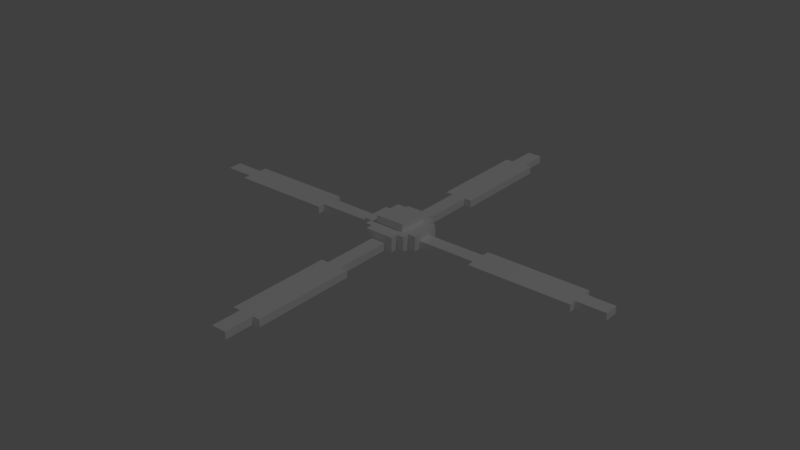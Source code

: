 # Source: chopperRotor.blend  (saved by Blender 2.79.0; exported with 4.5.12 LTS)
import bpy
from mathutils import Matrix  # noqa: F401  (used for matrix-valued properties, if any)

bpy.ops.wm.read_factory_settings(use_empty=True)
scene = bpy.context.scene
scene.name = 'Scene'

# ---- collections
col_collection_1 = bpy.data.collections.new('Collection 1'); scene.collection.children.link(col_collection_1)

# ---- materials (node trees are filled in below, after node groups)
mat_palette_002 = bpy.data.materials.new('palette.002')
mat_palette_002.alpha_threshold = 0.0
mat_palette_002.use_transparent_shadow = False
mat_palette_002.diffuse_color = (1.0, 1.0, 1.0, 1.0)
mat_palette_002.specular_color = (0.0, 0.0, 0.0)
mat_palette_002.roughness = 0.5
mat_palette_002.specular_intensity = 1.0

# ---- material node trees

# ---- world
world_world = bpy.data.worlds.new('World'); scene.world = world_world
world_world.color = (0.05088, 0.05088, 0.05088)
world_world.use_sun_shadow = False
world_world.sun_shadow_jitter_overblur = 0.0
world_world.cycles.sampling_method = 'MANUAL'

# ---- lights
light_lamp = bpy.data.lights.new('Lamp', 'POINT')
light_lamp.transmission_factor = 0.0
light_lamp.cutoff_distance = 30.0
light_lamp.energy = 100.0
light_lamp.shadow_buffer_clip_start = 1.001
light_lamp.shadow_soft_size = 0.1
light_lamp.shadow_maximum_resolution = 0.006
light_lamp.use_absolute_resolution = True

# ---- meshes
me_chopperrotor = bpy.data.meshes.new('chopperRotor')
me_chopperrotor.from_pydata([(-3.0, 0.03741, 0.1), (-3.0, -0.06259, -0.1), (-3.0, -0.06259, 0.1), (-3.0, 0.03741, -0.1), (-2.6, 0.03741, 0.2), (-2.6, -0.06259, 0.1), (-2.6, -0.06259, 0.2), (-2.6, 0.03741, 0.1), (-2.6, 0.03741, -0.1), (-2.6, -0.06259, -0.2), (-2.6, -0.06259, -0.1), (-2.6, 0.03741, -0.2), (-0.4, 0.03741, 0.1), (-0.4, -0.06259, 0.1), (-0.4, -0.06259, 0.2), (-0.4, 0.03741, -0.1), (-0.4, -0.06259, -0.2), (-0.4, -0.06259, -0.1), (-0.4, 0.1374, 0.2), (-0.4, 0.1374, -0.2), (-0.3, 0.1374, 0.3), (-0.3, -0.06259, 0.2), (-0.3, -0.06259, 0.3), (-0.3, 0.1374, 0.2), (-0.3, 0.1374, -0.2), (-0.3, -0.06259, -0.3), (-0.3, -0.06259, -0.2), (-0.3, 0.1374, -0.3), (-0.2, 0.03741, 2.6), (-0.2, -0.06259, 1.2), (-0.2, -0.06259, 2.6), (-0.2, 0.03741, 1.2), (-0.2, 0.03741, -1.2), (-0.2, -0.06259, -2.6), (-0.2, -0.06259, -1.2), (-0.2, 0.03741, -2.6), (-0.2, 0.1374, 0.4), (-0.2, -0.06259, 0.3), (-0.2, -0.06259, 0.4), (-0.2, 0.1374, 0.3), (-0.2, 0.1374, -0.3), (-0.2, -0.06259, -0.4), (-0.2, -0.06259, -0.3), (-0.2, 0.1374, -0.4), (-0.2, 0.2374, 0.2), (-0.2, 0.1374, -0.2), (-0.2, 0.1374, 0.2), (-0.2, 0.2374, -0.2), (-0.1, 0.03741, 3.0), (-0.1, -0.06259, 2.6), (-0.1, -0.06259, 3.0), (-0.1, 0.03741, 2.6), (-0.1, 0.03741, 1.2), (-0.1, -0.06259, 0.4), (-0.1, -0.06259, 1.2), (-0.1, 0.03741, 0.4), (-0.1, 0.03741, -0.4), (-0.1, -0.06259, -1.2), (-0.1, -0.06259, -0.4), (-0.1, 0.03741, -1.2), (-0.1, 0.03741, -2.6), (-0.1, -0.06259, -3.0), (-0.1, -0.06259, -2.6), (-0.1, 0.03741, -3.0), (1.2, 0.03741, 0.2), (1.2, -0.06259, 0.1), (1.2, -0.06259, 0.2), (1.2, 0.03741, 0.1), (1.2, 0.03741, -0.1), (1.2, -0.06259, -0.2), (1.2, -0.06259, -0.1), (1.2, 0.03741, -0.2), (-1.2, -0.06259, 0.2), (-1.2, -0.06259, 0.1), (-1.2, 0.03741, 0.2), (-1.2, 0.03741, 0.1), (-1.2, -0.06259, -0.1), (-1.2, -0.06259, -0.2), (-1.2, 0.03741, -0.1), (-1.2, 0.03741, -0.2), (0.1, -0.06259, 3.0), (0.1, -0.06259, 2.6), (0.1, 0.03741, 3.0), (0.1, 0.03741, 2.6), (0.1, -0.06259, 1.2), (0.1, -0.06259, 0.4), (0.1, 0.03741, 1.2), (0.1, 0.03741, 0.4), (0.1, -0.06259, -0.4), (0.1, -0.06259, -1.2), (0.1, 0.03741, -0.4), (0.1, 0.03741, -1.2), (0.1, -0.06259, -2.6), (0.1, -0.06259, -3.0), (0.1, 0.03741, -2.6), (0.1, 0.03741, -3.0), (0.2, -0.06259, 2.6), (0.2, -0.06259, 1.2), (0.2, 0.03741, 2.6), (0.2, 0.03741, 1.2), (0.2, -0.06259, -1.2), (0.2, -0.06259, -2.6), (0.2, 0.03741, -1.2), (0.2, 0.03741, -2.6), (0.2, -0.06259, 0.4), (0.2, -0.06259, 0.3), (0.2, 0.1374, 0.4), (0.2, 0.1374, 0.3), (0.2, -0.06259, -0.3), (0.2, -0.06259, -0.4), (0.2, 0.1374, -0.3), (0.2, 0.1374, -0.4), (0.2, 0.1374, 0.2), (0.2, 0.1374, -0.2), (0.2, 0.2374, 0.2), (0.2, 0.2374, -0.2), (0.3, -0.06259, 0.3), (0.3, -0.06259, 0.2), (0.3, 0.1374, 0.3), (0.3, 0.1374, 0.2), (0.3, -0.06259, -0.2), (0.3, -0.06259, -0.3), (0.3, 0.1374, -0.2), (0.3, 0.1374, -0.3), (0.4, -0.06259, 0.2), (0.4, -0.06259, 0.1), (0.4, 0.03741, 0.1), (0.4, -0.06259, -0.1), (0.4, -0.06259, -0.2), (0.4, 0.03741, -0.1), (0.4, 0.1374, 0.2), (0.4, 0.1374, -0.2), (2.6, -0.06259, 0.2), (2.6, -0.06259, 0.1), (2.6, 0.03741, 0.2), (2.6, 0.03741, 0.1), (2.6, -0.06259, -0.1), (2.6, -0.06259, -0.2), (2.6, 0.03741, -0.1), (2.6, 0.03741, -0.2), (3.0, -0.06259, 0.1), (3.0, -0.06259, -0.1), (3.0, 0.03741, 0.1), (3.0, 0.03741, -0.1), (0.1, -0.06259, 3.0), (-0.1, 0.03741, 3.0), (-0.1, -0.06259, 3.0), (0.1, 0.03741, 3.0), (-0.1, -0.06259, 2.6), (-0.2, 0.03741, 2.6), (-0.2, -0.06259, 2.6), (-0.1, 0.03741, 2.6), (0.2, -0.06259, 2.6), (0.1, 0.03741, 2.6), (0.1, -0.06259, 2.6), (0.2, 0.03741, 2.6), (-0.1, -0.06259, 0.4), (-0.2, 0.1374, 0.4), (-0.2, -0.06259, 0.4), (-0.1, 0.03741, 0.4), (0.1, 0.03741, 0.4), (0.2, -0.06259, 0.4), (0.1, -0.06259, 0.4), (0.2, 0.1374, 0.4), (-0.2, -0.06259, 0.3), (-0.3, 0.1374, 0.3), (-0.3, -0.06259, 0.3), (-0.2, 0.1374, 0.3), (0.3, -0.06259, 0.3), (0.2, 0.1374, 0.3), (0.2, -0.06259, 0.3), (0.3, 0.1374, 0.3), (-1.2, -0.06259, 0.2), (-2.6, 0.03741, 0.2), (-2.6, -0.06259, 0.2), (-1.2, 0.03741, 0.2), (-0.3, -0.06259, 0.2), (-0.4, 0.1374, 0.2), (-0.4, -0.06259, 0.2), (-0.3, 0.1374, 0.2), (0.2, 0.1374, 0.2), (-0.2, 0.2374, 0.2), (-0.2, 0.1374, 0.2), (0.2, 0.2374, 0.2), (0.4, -0.06259, 0.2), (0.3, 0.1374, 0.2), (0.3, -0.06259, 0.2), (0.4, 0.1374, 0.2), (2.6, -0.06259, 0.2), (1.2, 0.03741, 0.2), (1.2, -0.06259, 0.2), (2.6, 0.03741, 0.2), (-2.6, -0.06259, 0.1), (-3.0, 0.03741, 0.1), (-3.0, -0.06259, 0.1), (-2.6, 0.03741, 0.1), (-0.4, -0.06259, 0.1), (-1.2, 0.03741, 0.1), (-1.2, -0.06259, 0.1), (-0.4, 0.03741, 0.1), (1.2, -0.06259, 0.1), (0.4, 0.03741, 0.1), (0.4, -0.06259, 0.1), (1.2, 0.03741, 0.1), (3.0, -0.06259, 0.1), (2.6, 0.03741, 0.1), (2.6, -0.06259, 0.1), (3.0, 0.03741, 0.1), (-0.1, -0.06259, -1.2), (-0.2, 0.03741, -1.2), (-0.2, -0.06259, -1.2), (-0.1, 0.03741, -1.2), (0.2, -0.06259, -1.2), (0.1, 0.03741, -1.2), (0.1, -0.06259, -1.2), (0.2, 0.03741, -1.2), (-0.2, -0.06259, 1.2), (-0.2, 0.03741, 1.2), (-0.1, -0.06259, 1.2), (-0.1, 0.03741, 1.2), (0.1, -0.06259, 1.2), (0.1, 0.03741, 1.2), (0.2, -0.06259, 1.2), (0.2, 0.03741, 1.2), (-3.0, -0.06259, -0.1), (-3.0, 0.03741, -0.1), (-2.6, -0.06259, -0.1), (-2.6, 0.03741, -0.1), (-1.2, -0.06259, -0.1), (-1.2, 0.03741, -0.1), (-0.4, -0.06259, -0.1), (-0.4, 0.03741, -0.1), (0.4, -0.06259, -0.1), (0.4, 0.03741, -0.1), (1.2, -0.06259, -0.1), (1.2, 0.03741, -0.1), (2.6, -0.06259, -0.1), (2.6, 0.03741, -0.1), (3.0, -0.06259, -0.1), (3.0, 0.03741, -0.1), (-2.6, -0.06259, -0.2), (-2.6, 0.03741, -0.2), (-1.2, -0.06259, -0.2), (-1.2, 0.03741, -0.2), (-0.4, -0.06259, -0.2), (-0.4, 0.1374, -0.2), (-0.3, -0.06259, -0.2), (-0.3, 0.1374, -0.2), (-0.2, 0.1374, -0.2), (-0.2, 0.2374, -0.2), (0.2, 0.1374, -0.2), (0.2, 0.2374, -0.2), (0.3, -0.06259, -0.2), (0.3, 0.1374, -0.2), (0.4, -0.06259, -0.2), (0.4, 0.1374, -0.2), (1.2, -0.06259, -0.2), (1.2, 0.03741, -0.2), (2.6, -0.06259, -0.2), (2.6, 0.03741, -0.2), (-0.3, -0.06259, -0.3), (-0.3, 0.1374, -0.3), (-0.2, -0.06259, -0.3), (-0.2, 0.1374, -0.3), (0.2, -0.06259, -0.3), (0.2, 0.1374, -0.3), (0.3, -0.06259, -0.3), (0.3, 0.1374, -0.3), (-0.2, -0.06259, -0.4), (-0.2, 0.1374, -0.4), (-0.1, -0.06259, -0.4), (-0.1, 0.03741, -0.4), (0.1, 0.03741, -0.4), (0.1, -0.06259, -0.4), (0.2, -0.06259, -0.4), (0.2, 0.1374, -0.4), (-0.2, -0.06259, -2.6), (-0.2, 0.03741, -2.6), (-0.1, -0.06259, -2.6), (-0.1, 0.03741, -2.6), (0.1, -0.06259, -2.6), (0.1, 0.03741, -2.6), (0.2, -0.06259, -2.6), (0.2, 0.03741, -2.6), (-0.1, -0.06259, -3.0), (-0.1, 0.03741, -3.0), (0.1, -0.06259, -3.0), (0.1, 0.03741, -3.0), (-0.1, -0.06259, 2.6), (0.1, -0.06259, 3.0), (-0.1, -0.06259, 3.0), (0.1, -0.06259, 2.6), (-0.2, -0.06259, 1.2), (-0.2, -0.06259, 2.6), (0.2, -0.06259, 2.6), (-0.1, -0.06259, 1.2), (0.1, -0.06259, 1.2), (0.2, -0.06259, 1.2), (-0.1, -0.06259, 0.4), (0.1, -0.06259, 0.4), (-0.2, -0.06259, 0.3), (-0.2, -0.06259, 0.4), (0.2, -0.06259, 0.4), (0.2, -0.06259, 0.3), (-0.3, -0.06259, 0.2), (-0.3, -0.06259, 0.3), (0.3, -0.06259, 0.3), (0.3, -0.06259, 0.2), (-2.6, -0.06259, 0.1), (-1.2, -0.06259, 0.2), (-2.6, -0.06259, 0.2), (-1.2, -0.06259, 0.1), (-0.4, -0.06259, 0.1), (-0.4, -0.06259, 0.2), (0.4, -0.06259, 0.2), (0.4, -0.06259, 0.1), (1.2, -0.06259, 0.1), (2.6, -0.06259, 0.2), (1.2, -0.06259, 0.2), (2.6, -0.06259, 0.1), (-3.0, -0.06259, -0.1), (3.0, -0.06259, 0.1), (-3.0, -0.06259, 0.1), (-2.6, -0.06259, -0.1), (-1.2, -0.06259, -0.1), (-0.4, -0.06259, -0.1), (0.4, -0.06259, -0.1), (1.2, -0.06259, -0.1), (2.6, -0.06259, -0.1), (3.0, -0.06259, -0.1), (-2.6, -0.06259, -0.2), (-1.2, -0.06259, -0.2), (-0.4, -0.06259, -0.2), (-0.3, -0.06259, -0.2), (0.3, -0.06259, -0.2), (0.4, -0.06259, -0.2), (1.2, -0.06259, -0.2), (2.6, -0.06259, -0.2), (-0.3, -0.06259, -0.3), (-0.2, -0.06259, -0.3), (0.2, -0.06259, -0.3), (0.3, -0.06259, -0.3), (-0.2, -0.06259, -0.4), (-0.1, -0.06259, -0.4), (0.1, -0.06259, -0.4), (0.2, -0.06259, -0.4), (-0.1, -0.06259, -1.2), (0.1, -0.06259, -1.2), (-0.2, -0.06259, -2.6), (-0.2, -0.06259, -1.2), (0.2, -0.06259, -1.2), (-0.1, -0.06259, -2.6), (0.1, -0.06259, -2.6), (0.2, -0.06259, -2.6), (-0.1, -0.06259, -3.0), (0.1, -0.06259, -3.0), (-0.1, 0.03741, 3.0), (0.1, 0.03741, 3.0), (-0.1, 0.03741, 2.6), (0.1, 0.03741, 2.6), (-0.2, 0.03741, 2.6), (-0.2, 0.03741, 1.2), (0.2, 0.03741, 2.6), (-0.1, 0.03741, 1.2), (0.1, 0.03741, 1.2), (0.2, 0.03741, 1.2), (-0.1, 0.03741, 0.4), (0.1, 0.03741, 0.4), (-2.6, 0.03741, 0.2), (-1.2, 0.03741, 0.2), (-2.6, 0.03741, 0.1), (-1.2, 0.03741, 0.1), (1.2, 0.03741, 0.2), (2.6, 0.03741, 0.2), (1.2, 0.03741, 0.1), (2.6, 0.03741, 0.1), (-0.4, 0.03741, 0.1), (-3.0, 0.03741, -0.1), (-3.0, 0.03741, 0.1), (-2.6, 0.03741, -0.1), (-1.2, 0.03741, -0.1), (-0.4, 0.03741, -0.1), (3.0, 0.03741, 0.1), (0.4, 0.03741, -0.1), (0.4, 0.03741, 0.1), (1.2, 0.03741, -0.1), (2.6, 0.03741, -0.1), (3.0, 0.03741, -0.1), (-2.6, 0.03741, -0.2), (-1.2, 0.03741, -0.2), (1.2, 0.03741, -0.2), (2.6, 0.03741, -0.2), (-0.1, 0.03741, -0.4), (0.1, 0.03741, -0.4), (-0.1, 0.03741, -1.2), (0.1, 0.03741, -1.2), (-0.2, 0.03741, -1.2), (-0.2, 0.03741, -2.6), (0.2, 0.03741, -1.2), (-0.1, 0.03741, -2.6), (0.1, 0.03741, -2.6), (0.2, 0.03741, -2.6), (-0.1, 0.03741, -3.0), (0.1, 0.03741, -3.0), (-0.2, 0.1374, 0.4), (0.2, 0.1374, 0.4), (-0.2, 0.1374, 0.3), (0.2, 0.1374, 0.3), (-0.3, 0.1374, 0.3), (-0.3, 0.1374, 0.2), (0.3, 0.1374, 0.3), (-0.2, 0.1374, 0.2), (0.2, 0.1374, 0.2), (0.3, 0.1374, 0.2), (-0.4, 0.1374, 0.2), (-0.4, 0.1374, -0.2), (-0.3, 0.1374, -0.2), (-0.2, 0.1374, -0.2), (0.4, 0.1374, 0.2), (0.2, 0.1374, -0.2), (0.3, 0.1374, -0.2), (0.4, 0.1374, -0.2), (-0.3, 0.1374, -0.3), (-0.2, 0.1374, -0.3), (0.2, 0.1374, -0.3), (0.3, 0.1374, -0.3), (-0.2, 0.1374, -0.4), (0.2, 0.1374, -0.4), (-0.2, 0.2374, 0.2), (0.2, 0.2374, 0.2), (-0.2, 0.2374, -0.2), (0.2, 0.2374, -0.2)], [], [(0, 1, 2), (3, 1, 0), (4, 5, 6), (7, 5, 4), (8, 9, 10), (11, 9, 8), (12, 13, 14), (15, 16, 17), (18, 12, 14), (18, 15, 12), (19, 16, 15), (19, 15, 18), (20, 21, 22), (23, 21, 20), (24, 25, 26), (27, 25, 24), (28, 29, 30), (31, 29, 28), (32, 33, 34), (35, 33, 32), (36, 37, 38), (39, 37, 36), (40, 41, 42), (43, 41, 40), (44, 45, 46), (47, 45, 44), (48, 49, 50), (51, 49, 48), (52, 53, 54), (55, 53, 52), (56, 57, 58), (59, 57, 56), (60, 61, 62), (63, 61, 60), (64, 65, 66), (67, 65, 64), (68, 69, 70), (71, 69, 68), (72, 73, 74), (74, 73, 75), (76, 77, 78), (78, 77, 79), (80, 81, 82), (82, 81, 83), (84, 85, 86), (86, 85, 87), (88, 89, 90), (90, 89, 91), (92, 93, 94), (94, 93, 95), (96, 97, 98), (98, 97, 99), (100, 101, 102), (102, 101, 103), (104, 105, 106), (106, 105, 107), (108, 109, 110), (110, 109, 111), (112, 113, 114), (114, 113, 115), (116, 117, 118), (118, 117, 119), (120, 121, 122), (122, 121, 123), (124, 125, 126), (127, 128, 129), (124, 126, 130), (126, 129, 130), (129, 128, 131), (130, 129, 131), (132, 133, 134), (134, 133, 135), (136, 137, 138), (138, 137, 139), (140, 141, 142), (142, 141, 143), (144, 145, 146), (147, 145, 144), (148, 149, 150), (151, 149, 148), (152, 153, 154), (155, 153, 152), (156, 157, 158), (159, 157, 156), (160, 157, 159), (161, 160, 162), (163, 157, 160), (163, 160, 161), (164, 165, 166), (167, 165, 164), (168, 169, 170), (171, 169, 168), (172, 173, 174), (175, 173, 172), (176, 177, 178), (179, 177, 176), (180, 181, 182), (183, 181, 180), (184, 185, 186), (187, 185, 184), (188, 189, 190), (191, 189, 188), (192, 193, 194), (195, 193, 192), (196, 197, 198), (199, 197, 196), (200, 201, 202), (203, 201, 200), (204, 205, 206), (207, 205, 204), (208, 209, 210), (211, 209, 208), (212, 213, 214), (215, 213, 212), (216, 217, 218), (218, 217, 219), (220, 221, 222), (222, 221, 223), (224, 225, 226), (226, 225, 227), (228, 229, 230), (230, 229, 231), (232, 233, 234), (234, 233, 235), (236, 237, 238), (238, 237, 239), (240, 241, 242), (242, 241, 243), (244, 245, 246), (246, 245, 247), (248, 249, 250), (250, 249, 251), (252, 253, 254), (254, 253, 255), (256, 257, 258), (258, 257, 259), (260, 261, 262), (262, 261, 263), (264, 265, 266), (266, 265, 267), (268, 269, 270), (270, 269, 271), (271, 269, 272), (273, 272, 274), (272, 269, 275), (274, 272, 275), (276, 277, 278), (278, 277, 279), (280, 281, 282), (282, 281, 283), (284, 285, 286), (286, 285, 287), (288, 289, 290), (291, 289, 288), (292, 288, 293), (292, 294, 291), (292, 291, 288), (295, 294, 292), (296, 294, 295), (297, 294, 296), (298, 296, 295), (299, 296, 298), (300, 298, 301), (300, 302, 299), (300, 299, 298), (303, 302, 300), (304, 303, 300), (304, 300, 305), (304, 306, 303), (307, 306, 304), (308, 309, 310), (311, 309, 308), (312, 304, 313), (312, 307, 304), (312, 314, 307), (315, 314, 312), (316, 317, 318), (319, 317, 316), (320, 315, 312), (320, 321, 319), (320, 319, 316), (320, 316, 315), (320, 311, 308), (320, 312, 311), (320, 308, 322), (323, 321, 320), (324, 321, 323), (325, 321, 324), (326, 321, 325), (327, 321, 326), (328, 321, 327), (329, 321, 328), (330, 324, 323), (331, 324, 330), (332, 326, 325), (333, 326, 332), (334, 326, 333), (335, 326, 334), (336, 328, 327), (337, 328, 336), (338, 334, 333), (339, 334, 338), (340, 334, 339), (341, 334, 340), (342, 340, 339), (343, 340, 342), (344, 340, 343), (345, 340, 344), (346, 344, 343), (347, 344, 346), (348, 346, 349), (348, 350, 347), (348, 347, 346), (351, 350, 348), (352, 350, 351), (353, 350, 352), (354, 352, 351), (355, 352, 354), (356, 357, 358), (358, 357, 359), (360, 358, 361), (359, 362, 361), (358, 359, 361), (361, 362, 363), (363, 362, 364), (364, 362, 365), (363, 364, 366), (366, 364, 367), (368, 369, 370), (370, 369, 371), (372, 373, 374), (374, 373, 375), (371, 376, 377), (378, 370, 377), (370, 371, 377), (377, 376, 379), (379, 376, 380), (380, 376, 381), (375, 382, 383), (374, 375, 383), (384, 374, 383), (383, 382, 385), (385, 382, 386), (386, 382, 387), (379, 380, 388), (388, 380, 389), (385, 386, 390), (390, 386, 391), (392, 393, 394), (394, 393, 395), (396, 394, 397), (395, 398, 397), (394, 395, 397), (397, 398, 399), (399, 398, 400), (400, 398, 401), (399, 400, 402), (402, 400, 403), (404, 405, 406), (406, 405, 407), (408, 406, 409), (407, 410, 409), (406, 407, 409), (409, 410, 411), (411, 410, 412), (412, 410, 413), (414, 409, 415), (409, 411, 415), (415, 411, 416), (416, 411, 417), (413, 418, 419), (412, 413, 419), (419, 418, 420), (420, 418, 421), (416, 417, 422), (419, 420, 422), (417, 419, 422), (422, 420, 423), (423, 420, 424), (424, 420, 425), (423, 424, 426), (426, 424, 427), (428, 429, 430), (430, 429, 431)])
me_chopperrotor.polygons.foreach_set('use_smooth', [True] * 284)
_uv = me_chopperrotor.uv_layers.new(name='UVMap')
_uv.uv.foreach_set('vector', [0.9707, 0.5, 0.9707, 0.5, 0.9707, 0.5, 0.9707, 0.5, 0.9707, 0.5, 0.9707, 0.5, 0.9707, 0.5, 0.9707, 0.5, 0.9707, 0.5, 0.9707, 0.5, 0.9707, 0.5, 0.9707, 0.5, 0.9707, 0.5, 0.9707, 0.5, 0.9707, 0.5, 0.9707, 0.5, 0.9707, 0.5, 0.9707, 0.5, 0.9707, 0.5, 0.9707, 0.5, 0.9707, 0.5, 0.9707, 0.5, 0.9707, 0.5, 0.9707, 0.5, 0.9707, 0.5, 0.9707, 0.5, 0.9707, 0.5, 0.9707, 0.5, 0.9707, 0.5, 0.9707, 0.5, 0.9707, 0.5, 0.9707, 0.5, 0.9707, 0.5, 0.9707, 0.5, 0.9707, 0.5, 0.9707, 0.5, 0.9707, 0.5, 0.9707, 0.5, 0.9707, 0.5, 0.9707, 0.5, 0.9707, 0.5, 0.9707, 0.5, 0.9707, 0.5, 0.9707, 0.5, 0.9707, 0.5, 0.9707, 0.5, 0.9707, 0.5, 0.9707, 0.5, 0.9707, 0.5, 0.9707, 0.5, 0.9707, 0.5, 0.9707, 0.5, 0.9707, 0.5, 0.9707, 0.5, 0.9707, 0.5, 0.9707, 0.5, 0.9707, 0.5, 0.9707, 0.5, 0.9707, 0.5, 0.9707, 0.5, 0.9707, 0.5, 0.9707, 0.5, 0.9707, 0.5, 0.9707, 0.5, 0.9707, 0.5, 0.9707, 0.5, 0.9707, 0.5, 0.9707, 0.5, 0.9707, 0.5, 0.9707, 0.5, 0.9707, 0.5, 0.9707, 0.5, 0.9707, 0.5, 0.9707, 0.5, 0.9707, 0.5, 0.9707, 0.5, 0.9707, 0.5, 0.9707, 0.5, 0.9707, 0.5, 0.9707, 0.5, 0.9707, 0.5, 0.9707, 0.5, 0.9707, 0.5, 0.9707, 0.5, 0.9707, 0.5, 0.9707, 0.5, 0.9707, 0.5, 0.9707, 0.5, 0.9707, 0.5, 0.9707, 0.5, 0.9707, 0.5, 0.9707, 0.5, 0.9707, 0.5, 0.9707, 0.5, 0.9707, 0.5, 0.9707, 0.5, 0.9707, 0.5, 0.9707, 0.5, 0.9707, 0.5, 0.9707, 0.5, 0.9707, 0.5, 0.9707, 0.5, 0.9707, 0.5, 0.9707, 0.5, 0.9707, 0.5, 0.9707, 0.5, 0.9707, 0.5, 0.9707, 0.5, 0.9707, 0.5, 0.9707, 0.5, 0.9707, 0.5, 0.9707, 0.5, 0.9707, 0.5, 0.9707, 0.5, 0.9707, 0.5, 0.9707, 0.5, 0.9707, 0.5, 0.9707, 0.5, 0.9707, 0.5, 0.9707, 0.5, 0.9707, 0.5, 0.9707, 0.5, 0.9707, 0.5, 0.9707, 0.5, 0.9707, 0.5, 0.9707, 0.5, 0.9707, 0.5, 0.9707, 0.5, 0.9707, 0.5, 0.9707, 0.5, 0.9707, 0.5, 0.9707, 0.5, 0.9707, 0.5, 0.9707, 0.5, 0.9707, 0.5, 0.9707, 0.5, 0.9707, 0.5, 0.9707, 0.5, 0.9707, 0.5, 0.9707, 0.5, 0.9707, 0.5, 0.9707, 0.5, 0.9707, 0.5, 0.9707, 0.5, 0.9707, 0.5, 0.9707, 0.5, 0.9707, 0.5, 0.9707, 0.5, 0.9707, 0.5, 0.9707, 0.5, 0.9707, 0.5, 0.9707, 0.5, 0.9707, 0.5, 0.9707, 0.5, 0.9707, 0.5, 0.9707, 0.5, 0.9707, 0.5, 0.9707, 0.5, 0.9707, 0.5, 0.9707, 0.5, 0.9707, 0.5, 0.9707, 0.5, 0.9707, 0.5, 0.9707, 0.5, 0.9707, 0.5, 0.9707, 0.5, 0.9707, 0.5, 0.9707, 0.5, 0.9707, 0.5, 0.9707, 0.5, 0.9707, 0.5, 0.9707, 0.5, 0.9707, 0.5, 0.9707, 0.5, 0.9707, 0.5, 0.9707, 0.5, 0.9707, 0.5, 0.9707, 0.5, 0.9707, 0.5, 0.9707, 0.5, 0.9707, 0.5, 0.9707, 0.5, 0.9707, 0.5, 0.9707, 0.5, 0.9707, 0.5, 0.9707, 0.5, 0.9707, 0.5, 0.9707, 0.5, 0.9707, 0.5, 0.9707, 0.5, 0.9707, 0.5, 0.9707, 0.5, 0.9707, 0.5, 0.9707, 0.5, 0.9707, 0.5, 0.9707, 0.5, 0.9707, 0.5, 0.9707, 0.5, 0.9707, 0.5, 0.9707, 0.5, 0.9707, 0.5, 0.9707, 0.5, 0.9707, 0.5, 0.9707, 0.5, 0.9707, 0.5, 0.9707, 0.5, 0.9707, 0.5, 0.9707, 0.5, 0.9707, 0.5, 0.9707, 0.5, 0.9707, 0.5, 0.9707, 0.5, 0.9707, 0.5, 0.9707, 0.5, 0.9707, 0.5, 0.9707, 0.5, 0.9707, 0.5, 0.9707, 0.5, 0.9707, 0.5, 0.9707, 0.5, 0.9707, 0.5, 0.9707, 0.5, 0.9707, 0.5, 0.9707, 0.5, 0.9707, 0.5, 0.9707, 0.5, 0.9707, 0.5, 0.9707, 0.5, 0.9707, 0.5, 0.9707, 0.5, 0.9707, 0.5, 0.9707, 0.5, 0.9707, 0.5, 0.9707, 0.5, 0.9707, 0.5, 0.9707, 0.5, 0.9707, 0.5, 0.9707, 0.5, 0.9707, 0.5, 0.9707, 0.5, 0.9707, 0.5, 0.9707, 0.5, 0.9707, 0.5, 0.9707, 0.5, 0.9707, 0.5, 0.9707, 0.5, 0.9707, 0.5, 0.9707, 0.5, 0.9707, 0.5, 0.9707, 0.5, 0.9707, 0.5, 0.9707, 0.5, 0.9707, 0.5, 0.9707, 0.5, 0.9707, 0.5, 0.9707, 0.5, 0.9707, 0.5, 0.9707, 0.5, 0.9707, 0.5, 0.9707, 0.5, 0.9707, 0.5, 0.9707, 0.5, 0.9707, 0.5, 0.9707, 0.5, 0.9707, 0.5, 0.9707, 0.5, 0.9707, 0.5, 0.9707, 0.5, 0.9707, 0.5, 0.9707, 0.5, 0.9707, 0.5, 0.9707, 0.5, 0.9707, 0.5, 0.9707, 0.5, 0.9707, 0.5, 0.9707, 0.5, 0.9707, 0.5, 0.9707, 0.5, 0.9707, 0.5, 0.9707, 0.5, 0.9707, 0.5, 0.9707, 0.5, 0.9707, 0.5, 0.9707, 0.5, 0.9707, 0.5, 0.9707, 0.5, 0.9707, 0.5, 0.9707, 0.5, 0.9707, 0.5, 0.9707, 0.5, 0.9707, 0.5, 0.9707, 0.5, 0.9707, 0.5, 0.9707, 0.5, 0.9707, 0.5, 0.9707, 0.5, 0.9707, 0.5, 0.9707, 0.5, 0.9707, 0.5, 0.9707, 0.5, 0.9707, 0.5, 0.9707, 0.5, 0.9707, 0.5, 0.9707, 0.5, 0.9707, 0.5, 0.9707, 0.5, 0.9707, 0.5, 0.9707, 0.5, 0.9707, 0.5, 0.9707, 0.5, 0.9707, 0.5, 0.9707, 0.5, 0.9707, 0.5, 0.9707, 0.5, 0.9707, 0.5, 0.9707, 0.5, 0.9707, 0.5, 0.9707, 0.5, 0.9707, 0.5, 0.9707, 0.5, 0.9707, 0.5, 0.9707, 0.5, 0.9707, 0.5, 0.9707, 0.5, 0.9707, 0.5, 0.9707, 0.5, 0.9707, 0.5, 0.9707, 0.5, 0.9707, 0.5, 0.9707, 0.5, 0.9707, 0.5, 0.9707, 0.5, 0.9707, 0.5, 0.9707, 0.5, 0.9707, 0.5, 0.9707, 0.5, 0.9707, 0.5, 0.9707, 0.5, 0.9707, 0.5, 0.9707, 0.5, 0.9707, 0.5, 0.9707, 0.5, 0.9707, 0.5, 0.9707, 0.5, 0.9707, 0.5, 0.9707, 0.5, 0.9707, 0.5, 0.9707, 0.5, 0.9707, 0.5, 0.9707, 0.5, 0.9707, 0.5, 0.9707, 0.5, 0.9707, 0.5, 0.9707, 0.5, 0.9707, 0.5, 0.9707, 0.5, 0.9707, 0.5, 0.9707, 0.5, 0.9707, 0.5, 0.9707, 0.5, 0.9707, 0.5, 0.9707, 0.5, 0.9707, 0.5, 0.9707, 0.5, 0.9707, 0.5, 0.9707, 0.5, 0.9707, 0.5, 0.9707, 0.5, 0.9707, 0.5, 0.9707, 0.5, 0.9707, 0.5, 0.9707, 0.5, 0.9707, 0.5, 0.9707, 0.5, 0.9707, 0.5, 0.9707, 0.5, 0.9707, 0.5, 0.9707, 0.5, 0.9707, 0.5, 0.9707, 0.5, 0.9707, 0.5, 0.9707, 0.5, 0.9707, 0.5, 0.9707, 0.5, 0.9707, 0.5, 0.9707, 0.5, 0.9707, 0.5, 0.9707, 0.5, 0.9707, 0.5, 0.9707, 0.5, 0.9707, 0.5, 0.9707, 0.5, 0.9707, 0.5, 0.9707, 0.5, 0.9707, 0.5, 0.9707, 0.5, 0.9707, 0.5, 0.9707, 0.5, 0.9707, 0.5, 0.9707, 0.5, 0.9707, 0.5, 0.9707, 0.5, 0.9707, 0.5, 0.9707, 0.5, 0.9707, 0.5, 0.9707, 0.5, 0.9707, 0.5, 0.9707, 0.5, 0.9707, 0.5, 0.9707, 0.5, 0.9707, 0.5, 0.9707, 0.5, 0.9707, 0.5, 0.9707, 0.5, 0.9707, 0.5, 0.9707, 0.5, 0.9707, 0.5, 0.9707, 0.5, 0.9707, 0.5, 0.9707, 0.5, 0.9707, 0.5, 0.9707, 0.5, 0.9707, 0.5, 0.9707, 0.5, 0.9707, 0.5, 0.9707, 0.5, 0.9707, 0.5, 0.9707, 0.5, 0.9707, 0.5, 0.9707, 0.5, 0.9707, 0.5, 0.9707, 0.5, 0.9707, 0.5, 0.9707, 0.5, 0.9707, 0.5, 0.9707, 0.5, 0.9707, 0.5, 0.9707, 0.5, 0.9707, 0.5, 0.9707, 0.5, 0.9707, 0.5, 0.9707, 0.5, 0.9707, 0.5, 0.9707, 0.5, 0.9707, 0.5, 0.9707, 0.5, 0.9707, 0.5, 0.9707, 0.5, 0.9707, 0.5, 0.9707, 0.5, 0.9707, 0.5, 0.9707, 0.5, 0.9707, 0.5, 0.9707, 0.5, 0.9707, 0.5, 0.9707, 0.5, 0.9707, 0.5, 0.9707, 0.5, 0.9707, 0.5, 0.9707, 0.5, 0.9707, 0.5, 0.9707, 0.5, 0.9707, 0.5, 0.9707, 0.5, 0.9707, 0.5, 0.9707, 0.5, 0.9707, 0.5, 0.9707, 0.5, 0.9707, 0.5, 0.9707, 0.5, 0.9707, 0.5, 0.9707, 0.5, 0.9707, 0.5, 0.9707, 0.5, 0.9707, 0.5, 0.9707, 0.5, 0.9707, 0.5, 0.9707, 0.5, 0.9707, 0.5, 0.9707, 0.5, 0.9707, 0.5, 0.9707, 0.5, 0.9707, 0.5, 0.9707, 0.5, 0.9707, 0.5, 0.9707, 0.5, 0.9707, 0.5, 0.9707, 0.5, 0.9707, 0.5, 0.9707, 0.5, 0.9707, 0.5, 0.9707, 0.5, 0.9707, 0.5, 0.9707, 0.5, 0.9707, 0.5, 0.9707, 0.5, 0.9707, 0.5, 0.9707, 0.5, 0.9707, 0.5, 0.9707, 0.5, 0.9707, 0.5, 0.9707, 0.5, 0.9707, 0.5, 0.9707, 0.5, 0.9707, 0.5, 0.9707, 0.5, 0.9707, 0.5, 0.9707, 0.5, 0.9707, 0.5, 0.9707, 0.5, 0.9707, 0.5, 0.9707, 0.5, 0.9707, 0.5, 0.9707, 0.5, 0.9707, 0.5, 0.9707, 0.5, 0.9707, 0.5, 0.9707, 0.5, 0.9707, 0.5, 0.9707, 0.5, 0.9707, 0.5, 0.9707, 0.5, 0.9707, 0.5, 0.9707, 0.5, 0.9707, 0.5, 0.9707, 0.5, 0.9707, 0.5, 0.9707, 0.5, 0.9707, 0.5, 0.9707, 0.5, 0.9707, 0.5, 0.9707, 0.5, 0.9707, 0.5, 0.9707, 0.5, 0.9707, 0.5, 0.9707, 0.5, 0.9707, 0.5, 0.9707, 0.5, 0.9707, 0.5, 0.9707, 0.5, 0.9707, 0.5, 0.9707, 0.5, 0.9707, 0.5, 0.9707, 0.5, 0.9707, 0.5, 0.9707, 0.5, 0.9707, 0.5, 0.9707, 0.5, 0.9707, 0.5, 0.9707, 0.5, 0.9707, 0.5, 0.9707, 0.5, 0.9707, 0.5, 0.9707, 0.5, 0.9707, 0.5, 0.9707, 0.5, 0.9707, 0.5, 0.9707, 0.5, 0.9707, 0.5, 0.9707, 0.5, 0.9707, 0.5, 0.9707, 0.5, 0.9707, 0.5, 0.9707, 0.5, 0.9707, 0.5, 0.9707, 0.5, 0.9707, 0.5, 0.9707, 0.5, 0.9707, 0.5, 0.9707, 0.5, 0.9707, 0.5, 0.9707, 0.5, 0.9707, 0.5, 0.9707, 0.5, 0.9707, 0.5, 0.9707, 0.5, 0.9707, 0.5, 0.9707, 0.5, 0.9707, 0.5, 0.9707, 0.5, 0.9707, 0.5, 0.9707, 0.5, 0.9707, 0.5, 0.9707, 0.5, 0.9707, 0.5, 0.9707, 0.5, 0.9707, 0.5, 0.9707, 0.5, 0.9707, 0.5, 0.9707, 0.5, 0.9707, 0.5, 0.9707, 0.5, 0.9707, 0.5, 0.9707, 0.5, 0.9707, 0.5, 0.9707, 0.5, 0.9707, 0.5, 0.9707, 0.5, 0.9707, 0.5, 0.9707, 0.5, 0.9707, 0.5, 0.9707, 0.5, 0.9707, 0.5, 0.9707, 0.5, 0.9707, 0.5, 0.9707, 0.5, 0.9707, 0.5, 0.9707, 0.5, 0.9707, 0.5, 0.9707, 0.5, 0.9707, 0.5, 0.9707, 0.5, 0.9707, 0.5, 0.9707, 0.5, 0.9707, 0.5, 0.9707, 0.5, 0.9707, 0.5, 0.9707, 0.5, 0.9707, 0.5, 0.9707, 0.5, 0.9707, 0.5, 0.9707, 0.5, 0.9707, 0.5, 0.9707, 0.5, 0.9707, 0.5, 0.9707, 0.5, 0.9707, 0.5, 0.9707, 0.5, 0.9707, 0.5, 0.9707, 0.5, 0.9707, 0.5, 0.9707, 0.5, 0.9707, 0.5, 0.9707, 0.5, 0.9707, 0.5, 0.9707, 0.5, 0.9707, 0.5, 0.9707, 0.5, 0.9707, 0.5, 0.9707, 0.5, 0.9707, 0.5, 0.9707, 0.5, 0.9707, 0.5, 0.9707, 0.5, 0.9707, 0.5, 0.9707, 0.5, 0.9707, 0.5, 0.9707, 0.5, 0.9707, 0.5, 0.9707, 0.5, 0.9707, 0.5, 0.9707, 0.5, 0.9707, 0.5, 0.9707, 0.5, 0.9707, 0.5, 0.9707, 0.5, 0.9707, 0.5, 0.9707, 0.5, 0.9707, 0.5, 0.9707, 0.5, 0.9707, 0.5, 0.9707, 0.5, 0.9707, 0.5, 0.9707, 0.5, 0.9707, 0.5, 0.9707, 0.5, 0.9707, 0.5, 0.9707, 0.5, 0.9707, 0.5, 0.9707, 0.5, 0.9707, 0.5, 0.9707, 0.5, 0.9707, 0.5, 0.9707, 0.5, 0.9707, 0.5, 0.9707, 0.5, 0.9707, 0.5, 0.9707, 0.5, 0.9707, 0.5, 0.9707, 0.5, 0.9707, 0.5, 0.9707, 0.5, 0.9707, 0.5, 0.9707, 0.5, 0.9707, 0.5, 0.9707, 0.5, 0.9707, 0.5, 0.9707, 0.5, 0.9707, 0.5, 0.9707, 0.5, 0.9707, 0.5, 0.9707, 0.5, 0.9707, 0.5, 0.9707, 0.5, 0.9707, 0.5, 0.9707, 0.5, 0.9707, 0.5, 0.9707, 0.5, 0.9707, 0.5, 0.9707, 0.5, 0.9707, 0.5, 0.9707, 0.5, 0.9707, 0.5, 0.9707, 0.5, 0.9707, 0.5, 0.9707, 0.5, 0.9707, 0.5, 0.9707, 0.5, 0.9707, 0.5, 0.9707, 0.5, 0.9707, 0.5, 0.9707, 0.5, 0.9707, 0.5, 0.9707, 0.5, 0.9707, 0.5, 0.9707, 0.5, 0.9707, 0.5, 0.9707, 0.5, 0.9707, 0.5, 0.9707, 0.5, 0.9707, 0.5, 0.9707, 0.5, 0.9707, 0.5, 0.9707, 0.5, 0.9707, 0.5, 0.9707, 0.5, 0.9707, 0.5, 0.9707, 0.5, 0.9707, 0.5, 0.9707, 0.5, 0.9707, 0.5, 0.9707, 0.5, 0.9707, 0.5, 0.9707, 0.5, 0.9707, 0.5, 0.9707, 0.5, 0.9707, 0.5, 0.9707, 0.5, 0.9707, 0.5, 0.9707, 0.5, 0.9707, 0.5, 0.9707, 0.5, 0.9707, 0.5, 0.9707, 0.5, 0.9707, 0.5, 0.9707, 0.5, 0.9707, 0.5, 0.9707, 0.5, 0.9707, 0.5, 0.9707, 0.5, 0.9707, 0.5, 0.9707, 0.5, 0.9707, 0.5, 0.9707, 0.5, 0.9707, 0.5, 0.9707, 0.5, 0.9707, 0.5, 0.9707, 0.5, 0.9707, 0.5, 0.9707, 0.5, 0.9707, 0.5, 0.9707, 0.5, 0.9707, 0.5, 0.9707, 0.5, 0.9707, 0.5, 0.9707, 0.5, 0.9707, 0.5, 0.9707, 0.5, 0.9707, 0.5, 0.9707, 0.5, 0.9707, 0.5, 0.9707, 0.5, 0.9707, 0.5, 0.9707, 0.5, 0.9707, 0.5, 0.9707, 0.5, 0.9707, 0.5, 0.9707, 0.5, 0.9707, 0.5, 0.9707, 0.5, 0.9707, 0.5, 0.9707, 0.5, 0.9707, 0.5, 0.9707, 0.5, 0.9707, 0.5, 0.9707, 0.5, 0.9707, 0.5, 0.9707, 0.5, 0.9707, 0.5, 0.9707, 0.5, 0.9707, 0.5, 0.9707, 0.5, 0.9707, 0.5, 0.9707, 0.5, 0.9707, 0.5, 0.9707, 0.5, 0.9707, 0.5, 0.9707, 0.5, 0.9707, 0.5, 0.9707, 0.5, 0.9707, 0.5, 0.9707, 0.5, 0.9707, 0.5, 0.9707, 0.5, 0.9707, 0.5, 0.9707, 0.5, 0.9707, 0.5, 0.9707, 0.5, 0.9707, 0.5, 0.9707, 0.5, 0.9707, 0.5, 0.9707, 0.5, 0.9707, 0.5, 0.9707, 0.5, 0.9707, 0.5, 0.9707, 0.5, 0.9707, 0.5, 0.9707, 0.5, 0.9707, 0.5, 0.9707, 0.5, 0.9707, 0.5, 0.9707, 0.5, 0.9707, 0.5, 0.9707, 0.5, 0.9707, 0.5, 0.9707, 0.5, 0.9707, 0.5, 0.9707, 0.5, 0.9707, 0.5, 0.9707, 0.5, 0.9707, 0.5, 0.9707, 0.5, 0.9707, 0.5, 0.9707, 0.5, 0.9707, 0.5, 0.9707, 0.5, 0.9707, 0.5, 0.9707, 0.5, 0.9707, 0.5, 0.9707, 0.5, 0.9707, 0.5, 0.9707, 0.5, 0.9707, 0.5, 0.9707, 0.5, 0.9707, 0.5, 0.9707, 0.5, 0.9707, 0.5, 0.9707, 0.5, 0.9707, 0.5, 0.9707, 0.5, 0.9707, 0.5, 0.9707, 0.5])
me_chopperrotor.materials.append(mat_palette_002)
me_chopperrotor.use_remesh_preserve_volume = False
me_chopperrotor.use_remesh_preserve_attributes = False
me_chopperrotor.use_mirror_vertex_groups = False
me_chopperrotor.update()
me_chopperrotor.normals_split_custom_set([tuple(v) for v in zip(*[iter([-1.0, 0.0, 0.0, -1.0, 0.0, 0.0, -1.0, 0.0, 0.0, -1.0, 0.0, 0.0, -1.0, 0.0, 0.0, -1.0, 0.0, 0.0, -1.0, 0.0, 0.0, -1.0, 0.0, 0.0, -1.0, 0.0, 0.0, -1.0, 0.0, 0.0, -1.0, 0.0, 0.0, -1.0, 0.0, 0.0, -1.0, 0.0, 0.0, -1.0, 0.0, 0.0, -1.0, 0.0, 0.0, -1.0, 0.0, 0.0, -1.0, 0.0, 0.0, -1.0, 0.0, 0.0, -1.0, 0.0, 0.0, -1.0, 0.0, 0.0, -1.0, 0.0, 0.0, -1.0, 1.608e-07, 0.0, -1.0, 0.0, 0.0, -1.0, 0.0, 0.0, -1.0, 7.63e-08, 0.0, -1.0, 0.0, 0.0, -1.0, 0.0, 0.0, -1.0, 7.63e-08, 0.0, -1.0, 1.608e-07, 0.0, -1.0, 0.0, 0.0, -1.0, 1.863e-07, 0.0, -1.0, 0.0, 0.0, -1.0, 1.608e-07, 0.0, -1.0, 1.863e-07, 0.0, -1.0, 1.608e-07, 0.0, -1.0, 7.63e-08, 0.0, -1.0, 0.0, 0.0, -1.0, 0.0, 0.0, -1.0, 0.0, 0.0, -1.0, 0.0, 0.0, -1.0, 0.0, 0.0, -1.0, 0.0, 0.0, -1.0, 0.0, 0.0, -1.0, 0.0, 0.0, -1.0, 0.0, 0.0, -1.0, 0.0, 0.0, -1.0, 0.0, 0.0, -1.0, 0.0, 0.0, -1.0, 0.0, 0.0, -1.0, 0.0, 0.0, -1.0, 0.0, 0.0, -1.0, 0.0, 0.0, -1.0, 0.0, 0.0, -1.0, 0.0, 0.0, -1.0, 0.0, 0.0, -1.0, 0.0, 0.0, -1.0, 0.0, 0.0, -1.0, 0.0, 0.0, -1.0, 0.0, 0.0, -1.0, 0.0, 0.0, -1.0, 0.0, 0.0, -1.0, 0.0, 0.0, -1.0, 0.0, 0.0, -1.0, 0.0, 0.0, -1.0, 0.0, 0.0, -1.0, 0.0, 0.0, -1.0, 0.0, 0.0, -1.0, 0.0, 0.0, -1.0, 0.0, 0.0, -1.0, 0.0, 0.0, -1.0, 0.0, 0.0, -1.0, 0.0, 0.0, -1.0, 0.0, 0.0, -1.0, 0.0, 0.0, -1.0, 0.0, 0.0, -1.0, 0.0, 0.0, -1.0, 0.0, 0.0, -1.0, 0.0, 0.0, -1.0, 0.0, 0.0, -1.0, 0.0, 0.0, -1.0, 0.0, 0.0, -1.0, 0.0, 0.0, -1.0, 0.0, 0.0, -1.0, 0.0, 0.0, -1.0, 0.0, 0.0, -1.0, 0.0, 0.0, -1.0, 0.0, 0.0, -1.0, 0.0, 0.0, -1.0, 0.0, 0.0, -1.0, 0.0, 0.0, -1.0, 0.0, 0.0, -1.0, 0.0, 0.0, -1.0, 0.0, 0.0, -1.0, 0.0, 0.0, -1.0, 0.0, 0.0, -1.0, 0.0, 0.0, -1.0, 0.0, 0.0, -1.0, 0.0, 0.0, -1.0, 0.0, 0.0, -1.0, 0.0, 0.0, -1.0, 0.0, 0.0, -1.0, 0.0, 0.0, -1.0, 0.0, 0.0, -1.0, 0.0, 0.0, -1.0, 0.0, 0.0, -1.0, 0.0, 0.0, -1.0, 0.0, 0.0, -1.0, 0.0, 0.0, -1.0, 0.0, 0.0, -1.0, 0.0, 0.0, -1.0, 0.0, 0.0, -1.0, 0.0, 0.0, -1.0, 0.0, 0.0, -1.0, 0.0, 0.0, 1.0, 0.0, 0.0, 1.0, 0.0, 0.0, 1.0, 0.0, 0.0, 1.0, 0.0, 0.0, 1.0, 0.0, 0.0, 1.0, 0.0, 0.0, 1.0, 0.0, 0.0, 1.0, 0.0, 0.0, 1.0, 0.0, 0.0, 1.0, 0.0, 0.0, 1.0, 0.0, 0.0, 1.0, 0.0, 0.0, 1.0, 0.0, 0.0, 1.0, 0.0, 0.0, 1.0, 0.0, 0.0, 1.0, 0.0, 0.0, 1.0, 0.0, 0.0, 1.0, 0.0, 0.0, 1.0, 0.0, 0.0, 1.0, 0.0, 0.0, 1.0, 0.0, 0.0, 1.0, 0.0, 0.0, 1.0, 0.0, 0.0, 1.0, 0.0, 0.0, 1.0, 0.0, 0.0, 1.0, 0.0, 0.0, 1.0, 0.0, 0.0, 1.0, 0.0, 0.0, 1.0, 0.0, 0.0, 1.0, 0.0, 0.0, 1.0, 0.0, 0.0, 1.0, 0.0, 0.0, 1.0, 0.0, 0.0, 1.0, 0.0, 0.0, 1.0, 0.0, 0.0, 1.0, 0.0, 0.0, 1.0, 0.0, 0.0, 1.0, 0.0, 0.0, 1.0, 0.0, 0.0, 1.0, 0.0, 0.0, 1.0, 0.0, 0.0, 1.0, 0.0, 0.0, 1.0, 0.0, 0.0, 1.0, 0.0, 0.0, 1.0, 0.0, 0.0, 1.0, 0.0, 0.0, 1.0, 0.0, 0.0, 1.0, 0.0, 0.0, 1.0, 0.0, 0.0, 1.0, 0.0, 0.0, 1.0, 0.0, 0.0, 1.0, 0.0, 0.0, 1.0, 0.0, 0.0, 1.0, 0.0, 0.0, 1.0, 0.0, 0.0, 1.0, 0.0, 0.0, 1.0, 0.0, 0.0, 1.0, 0.0, 0.0, 1.0, 0.0, 0.0, 1.0, 0.0, 0.0, 1.0, 0.0, 0.0, 1.0, 0.0, 0.0, 1.0, 0.0, 0.0, 1.0, 0.0, 0.0, 1.0, 0.0, 0.0, 1.0, 0.0, 0.0, 1.0, 0.0, 0.0, 1.0, 0.0, 0.0, 1.0, 0.0, 0.0, 1.0, 0.0, 0.0, 1.0, 0.0, 0.0, 1.0, 0.0, 0.0, 1.0, 0.0, 0.0, 1.0, 0.0, 0.0, 1.0, 0.0, 0.0, 1.0, 0.0, 0.0, 1.0, 0.0, 0.0, 1.0, 0.0, 0.0, 1.0, 0.0, 0.0, 1.0, 0.0, 0.0, 1.0, 0.0, 0.0, 1.0, 0.0, 0.0, 1.0, 0.0, 0.0, 1.0, 1.608e-07, 0.0, 1.0, 0.0, 0.0, 1.0, 0.0, 0.0, 1.0, 7.63e-08, 0.0, 1.0, 0.0, 0.0, 1.0, 1.608e-07, 0.0, 1.0, 7.63e-08, 0.0, 1.0, 1.608e-07, 0.0, 1.0, 0.0, 0.0, 1.0, 1.863e-07, 0.0, 1.0, 7.63e-08, 0.0, 1.0, 1.608e-07, 0.0, 1.0, 1.863e-07, 0.0, 1.0, 0.0, 0.0, 1.0, 0.0, 0.0, 1.0, 0.0, 0.0, 1.0, 0.0, 0.0, 1.0, 0.0, 0.0, 1.0, 0.0, 0.0, 1.0, 0.0, 0.0, 1.0, 0.0, 0.0, 1.0, 0.0, 0.0, 1.0, 0.0, 0.0, 1.0, 0.0, 0.0, 1.0, 0.0, 0.0, 1.0, 0.0, 0.0, 1.0, 0.0, 0.0, 1.0, 0.0, 0.0, 1.0, 0.0, 0.0, 1.0, 0.0, 0.0, 1.0, 0.0, 0.0, 0.0, 0.0, 1.0, 0.0, 0.0, 1.0, 0.0, 0.0, 1.0, 0.0, 0.0, 1.0, 0.0, 0.0, 1.0, 0.0, 0.0, 1.0, 0.0, 0.0, 1.0, 0.0, 0.0, 1.0, 0.0, 0.0, 1.0, 0.0, 0.0, 1.0, 0.0, 0.0, 1.0, 0.0, 0.0, 1.0, 0.0, 0.0, 1.0, 0.0, 0.0, 1.0, 0.0, 0.0, 1.0, 0.0, 0.0, 1.0, 0.0, 0.0, 1.0, 0.0, 0.0, 1.0, 0.0, 0.0, 1.0, 0.0, 0.0, 1.0, 0.0, 0.0, 1.0, 0.0, 0.0, 1.0, 0.0, 0.0, 1.0, 0.0, 0.0, 1.0, 0.0, 0.0, 1.0, 0.0, 0.0, 1.0, 0.0, 0.0, 1.0, 0.0, 0.0, 1.0, 0.0, 0.0, 1.0, 0.0, 0.0, 1.0, 0.0, 0.0, 1.0, 0.0, 0.0, 1.0, 0.0, 0.0, 1.0, 0.0, 0.0, 1.0, 0.0, 0.0, 1.0, 0.0, 0.0, 1.0, 0.0, 0.0, 1.0, 0.0, 0.0, 1.0, 0.0, 0.0, 1.0, 0.0, 0.0, 1.0, 0.0, 0.0, 1.0, 0.0, 0.0, 1.0, 0.0, 0.0, 1.0, 0.0, 0.0, 1.0, 0.0, 0.0, 1.0, 0.0, 0.0, 1.0, 0.0, 0.0, 1.0, 0.0, 0.0, 1.0, 0.0, 0.0, 1.0, 0.0, 0.0, 1.0, 0.0, 0.0, 1.0, 0.0, 0.0, 1.0, 0.0, 0.0, 1.0, 0.0, 0.0, 1.0, 0.0, 0.0, 1.0, 0.0, 0.0, 1.0, 0.0, 0.0, 1.0, 0.0, 0.0, 1.0, 0.0, 0.0, 1.0, 0.0, 0.0, 1.0, 0.0, 0.0, 1.0, 0.0, 0.0, 1.0, 0.0, 0.0, 1.0, 0.0, 0.0, 1.0, 0.0, 0.0, 1.0, 0.0, 0.0, 1.0, 0.0, 0.0, 1.0, 0.0, 0.0, 1.0, 0.0, 0.0, 1.0, 0.0, 0.0, 1.0, 0.0, 0.0, 1.0, 0.0, 0.0, 1.0, 0.0, 0.0, 1.0, 0.0, 0.0, 1.0, 0.0, 0.0, 1.0, 0.0, 0.0, 1.0, 0.0, 0.0, 1.0, 0.0, 0.0, 1.0, 0.0, 0.0, 1.0, 0.0, 0.0, 1.0, 0.0, 0.0, 1.0, 0.0, 0.0, 1.0, 0.0, 0.0, 1.0, 0.0, 0.0, 1.0, 0.0, 0.0, 1.0, 0.0, 0.0, 1.0, 0.0, 0.0, 1.0, 0.0, 0.0, 1.0, 0.0, 0.0, 1.0, 0.0, 0.0, 1.0, 0.0, 0.0, 1.0, 0.0, 0.0, 1.0, 0.0, 0.0, 1.0, 0.0, 0.0, 1.0, 0.0, 0.0, 1.0, 0.0, 0.0, 1.0, 0.0, 0.0, 1.0, 0.0, 0.0, 1.0, 0.0, 0.0, 1.0, 0.0, 0.0, 1.0, 0.0, 0.0, 1.0, 0.0, 0.0, 1.0, 0.0, 0.0, 1.0, 0.0, 0.0, 1.0, 0.0, 0.0, 1.0, 0.0, 0.0, 1.0, 0.0, 0.0, 1.0, 0.0, 0.0, 1.0, 0.0, 0.0, 1.0, 0.0, 0.0, 1.0, 0.0, 0.0, 1.0, 0.0, 0.0, 1.0, 0.0, 0.0, 1.0, 0.0, 0.0, 1.0, 0.0, 0.0, -1.0, 0.0, 0.0, -1.0, 0.0, 0.0, -1.0, 0.0, 0.0, -1.0, 0.0, 0.0, -1.0, 0.0, 0.0, -1.0, 0.0, 0.0, -1.0, 0.0, 0.0, -1.0, 0.0, 0.0, -1.0, 0.0, 0.0, -1.0, 0.0, 0.0, -1.0, 0.0, 0.0, -1.0, 0.0, 0.0, -1.0, 0.0, 0.0, -1.0, 0.0, 0.0, -1.0, 0.0, 0.0, -1.0, 0.0, 0.0, -1.0, 0.0, 0.0, -1.0, 0.0, 0.0, -1.0, 0.0, 0.0, -1.0, 0.0, 0.0, -1.0, 0.0, 0.0, -1.0, 0.0, 0.0, -1.0, 0.0, 0.0, -1.0, 0.0, 0.0, -1.0, 0.0, 0.0, -1.0, 0.0, 0.0, -1.0, 0.0, 0.0, -1.0, 0.0, 0.0, -1.0, 0.0, 0.0, -1.0, 0.0, 0.0, -1.0, 0.0, 0.0, -1.0, 0.0, 0.0, -1.0, 0.0, 0.0, -1.0, 0.0, 0.0, -1.0, 0.0, 0.0, -1.0, 0.0, 0.0, -1.0, 0.0, 0.0, -1.0, 0.0, 0.0, -1.0, 0.0, 0.0, -1.0, 0.0, 0.0, -1.0, 0.0, 0.0, -1.0, 0.0, 0.0, -1.0, 0.0, 0.0, -1.0, 0.0, 0.0, -1.0, 0.0, 0.0, -1.0, 0.0, 0.0, -1.0, 0.0, 0.0, -1.0, 0.0, 0.0, -1.0, 0.0, 0.0, -1.0, 0.0, 0.0, -1.0, 0.0, 0.0, -1.0, 0.0, 0.0, -1.0, 0.0, 0.0, -1.0, 0.0, 0.0, -1.0, 0.0, 0.0, -1.0, 0.0, 0.0, -1.0, 0.0, 0.0, -1.0, 0.0, 0.0, -1.0, 0.0, 0.0, -1.0, 0.0, 0.0, -1.0, 0.0, 0.0, -1.0, 0.0, 0.0, -1.0, 0.0, 0.0, -1.0, 0.0, 0.0, -1.0, 0.0, 0.0, -1.0, 0.0, 0.0, -1.0, 0.0, 0.0, -1.0, 0.0, 0.0, -1.0, 0.0, 0.0, -1.0, 0.0, 0.0, -1.0, 0.0, 0.0, -1.0, 0.0, 0.0, -1.0, 0.0, 0.0, -1.0, 0.0, 0.0, -1.0, 0.0, 0.0, -1.0, 0.0, 0.0, -1.0, 0.0, 0.0, -1.0, 0.0, 0.0, -1.0, 0.0, 0.0, -1.0, 0.0, 0.0, -1.0, 0.0, 0.0, -1.0, 0.0, 0.0, -1.0, 0.0, 0.0, -1.0, 0.0, 0.0, -1.0, 0.0, 0.0, -1.0, 0.0, 0.0, -1.0, 0.0, 0.0, -1.0, 0.0, 0.0, -1.0, 0.0, 0.0, -1.0, 0.0, 0.0, -1.0, 0.0, 0.0, -1.0, 0.0, 0.0, -1.0, 0.0, 0.0, -1.0, 0.0, 0.0, -1.0, 0.0, 0.0, -1.0, 0.0, 0.0, -1.0, 0.0, 0.0, -1.0, 0.0, 0.0, -1.0, 0.0, 0.0, -1.0, 0.0, 0.0, -1.0, 0.0, 0.0, -1.0, 0.0, 0.0, -1.0, 0.0, 0.0, -1.0, 0.0, 0.0, -1.0, 0.0, 0.0, -1.0, 0.0, 0.0, -1.0, 0.0, 0.0, -1.0, 0.0, 0.0, -1.0, 0.0, 0.0, -1.0, 0.0, 0.0, -1.0, 0.0, 0.0, -1.0, 0.0, 0.0, -1.0, 0.0, 0.0, -1.0, 0.0, -1.0, 0.0, 0.0, -1.0, 0.0, 0.0, -1.0, 0.0, 0.0, -1.0, 0.0, 0.0, -1.0, 0.0, 0.0, -1.0, 0.0, 0.0, -1.0, 0.0, 0.0, -1.0, 0.0, 0.0, -1.0, 0.0, 0.0, -1.0, 0.0, 0.0, -1.0, 0.0, 0.0, -1.0, 0.0, 0.0, -1.0, 0.0, 0.0, -1.0, 0.0, 0.0, -1.0, 0.0, 0.0, -1.0, 0.0, 0.0, -1.0, 0.0, 0.0, -1.0, 0.0, 0.0, -1.0, 0.0, 0.0, -1.0, 0.0, 0.0, -1.0, 0.0, 0.0, -1.0, 0.0, 0.0, -1.0, 0.0, 0.0, -1.0, 0.0, 0.0, -1.0, 0.0, 0.0, -1.0, 0.0, 0.0, -1.0, 0.0, 0.0, -1.0, 0.0, 0.0, -1.0, 0.0, 0.0, -1.0, 0.0, 0.0, -1.0, 0.0, 0.0, -1.0, 0.0, 0.0, -1.0, 0.0, 0.0, -1.0, 0.0, 0.0, -1.0, 0.0, 0.0, -1.0, 0.0, 0.0, -1.0, 0.0, 0.0, -1.0, 0.0, 0.0, -1.0, 0.0, 0.0, -1.0, 0.0, 0.0, -1.0, 0.0, 0.0, -1.0, 0.0, 0.0, -1.0, 0.0, 0.0, -1.0, 0.0, 0.0, -1.0, 0.0, 0.0, -1.0, 0.0, 0.0, -1.0, 0.0, 0.0, -1.0, 0.0, 0.0, -1.0, 0.0, 0.0, -1.0, 0.0, 0.0, -1.0, 0.0, 0.0, -1.0, 0.0, 0.0, -1.0, 0.0, 0.0, -1.0, 0.0, 0.0, -1.0, 0.0, 0.0, -1.0, 0.0, 0.0, -1.0, 0.0, 0.0, -1.0, 0.0, 0.0, -1.0, 0.0, 0.0, -1.0, 0.0, 0.0, -1.0, 0.0, 0.0, -1.0, 0.0, 0.0, -1.0, 0.0, 0.0, -1.0, 0.0, 0.0, -1.0, 0.0, 0.0, -1.0, 0.0, 0.0, -1.0, 0.0, 0.0, -1.0, 0.0, 0.0, -1.0, 0.0, 0.0, -1.0, 0.0, 0.0, -1.0, 0.0, 0.0, -1.0, 0.0, 0.0, -1.0, 0.0, 0.0, -1.0, 0.0, 0.0, -1.0, 0.0, 0.0, -1.0, 0.0, 0.0, -1.0, 0.0, 0.0, -1.0, 0.0, 0.0, -1.0, 0.0, 0.0, -1.0, 0.0, 0.0, -1.0, 0.0, 0.0, -1.0, 0.0, 0.0, -1.0, -1.609e-09, 0.0, -1.0, 0.0, 0.0, -1.0, 0.0, 0.0, -1.0, 0.0, 0.0, -1.0, 0.0, 0.0, -1.0, 0.0, 0.0, -1.0, 0.0, 0.0, -1.0, 0.0, 0.0, -1.0, 0.0, 0.0, -1.0, 0.0, 0.0, -1.0, 0.0, 0.0, -1.0, 0.0, 0.0, -1.0, 0.0, 0.0, -1.0, 0.0, 0.0, -1.0, 0.0, 0.0, -1.0, 0.0, 0.0, -1.0, 0.0, 0.0, -1.0, -1.612e-09, 0.0, -1.0, -1.609e-09, 0.0, -1.0, 0.0, 0.0, -1.0, -1.398e-07, 0.0, -1.0, -1.609e-09, 0.0, -1.0, -1.612e-09, 0.0, -1.0, 0.0, 0.0, -1.0, -1.609e-09, 0.0, -1.0, -1.398e-07, 0.0, -1.0, 0.0, 0.0, -1.0, -1.609e-09, 0.0, -1.0, 0.0, 0.0, -1.0, 0.0, 0.0, -1.0, -1.609e-09, 0.0, -1.0, 0.0, 0.0, -1.0, 0.0, 0.0, -1.0, -1.609e-09, 0.0, -1.0, 0.0, 0.0, -1.0, 0.0, 0.0, -1.0, -1.609e-09, 0.0, -1.0, 0.0, 0.0, -1.0, 0.0, 0.0, -1.0, -1.398e-07, 0.0, -1.0, -1.612e-09, 0.0, -1.0, 0.0, 0.0, -1.0, -1.398e-07, 0.0, -1.0, 0.0, 0.0, -1.0, 0.0, 0.0, -1.0, 0.0, 0.0, -1.0, 0.0, 0.0, -1.0, 0.0, 0.0, -1.0, 0.0, 0.0, -1.0, 0.0, 0.0, -1.0, 0.0, 0.0, -1.0, 0.0, 0.0, -1.0, 0.0, 0.0, -1.0, 0.0, 0.0, -1.0, 0.0, 0.0, -1.0, 0.0, 0.0, -1.0, 0.0, 0.0, -1.0, 0.0, 0.0, -1.0, 0.0, 0.0, -1.0, 0.0, 0.0, -1.0, 0.0, 0.0, -1.0, 0.0, 0.0, -1.0, 0.0, 0.0, -1.0, 0.0, 0.0, -1.0, 0.0, 0.0, -1.0, 0.0, 0.0, -1.0, 0.0, 0.0, -1.0, 0.0, 0.0, -1.0, 0.0, 0.0, -1.0, 0.0, 0.0, -1.0, 0.0, 0.0, -1.0, 0.0, 0.0, -1.0, 0.0, 0.0, -1.0, 0.0, 0.0, -1.0, 0.0, 0.0, -1.0, 0.0, 0.0, -1.0, 0.0, 0.0, -1.0, 0.0, 0.0, -1.0, 0.0, 0.0, -1.0, 0.0, 0.0, -1.0, 0.0, 0.0, -1.0, 0.0, 0.0, -1.0, 0.0, 0.0, -1.0, 0.0, 0.0, -1.0, 0.0, 0.0, -1.0, 0.0, 0.0, -1.0, 0.0, 0.0, -1.0, 0.0, 0.0, -1.0, 0.0, 0.0, -1.0, 0.0, 0.0, -1.0, 0.0, 0.0, -1.0, 0.0, 0.0, -1.0, 0.0, 0.0, -1.0, 0.0, 0.0, -1.0, 0.0, 0.0, -1.0, 0.0, 0.0, -1.0, 0.0, 0.0, -1.0, 0.0, 0.0, -1.0, 0.0, 0.0, -1.0, 0.0, 0.0, -1.0, 0.0, 0.0, -1.0, 0.0, 0.0, -1.0, 0.0, 0.0, -1.0, 0.0, 0.0, -1.0, 0.0, 0.0, -1.0, 0.0, 0.0, -1.0, 0.0, 0.0, -1.0, 0.0, 0.0, -1.0, 0.0, 0.0, -1.0, 0.0, 0.0, -1.0, 0.0, 0.0, -1.0, 0.0, 0.0, -1.0, 0.0, 0.0, -1.0, 0.0, 0.0, -1.0, 0.0, 0.0, -1.0, 0.0, 0.0, 1.0, 0.0, 0.0, 1.0, 0.0, 0.0, 1.0, 0.0, 0.0, 1.0, 0.0, 0.0, 1.0, 0.0, 0.0, 1.0, 0.0, 0.0, 1.0, 0.0, 0.0, 1.0, 0.0, 0.0, 1.0, 0.0, 0.0, 1.0, 0.0, 0.0, 1.0, -1.48e-10, 0.0, 1.0, 0.0, 0.0, 1.0, 0.0, 0.0, 1.0, 0.0, 0.0, 1.0, 0.0, 0.0, 1.0, 0.0, 0.0, 1.0, -1.48e-10, 0.0, 1.0, -4.799e-10, 0.0, 1.0, -4.799e-10, 0.0, 1.0, -1.48e-10, 0.0, 1.0, -5.795e-10, 0.0, 1.0, -5.795e-10, 0.0, 1.0, -1.48e-10, 0.0, 1.0, 0.0, 0.0, 1.0, -4.799e-10, 0.0, 1.0, -5.795e-10, 0.0, 1.0, 0.0, 0.0, 1.0, 0.0, 0.0, 1.0, -5.795e-10, 0.0, 1.0, 0.0, 0.0, 1.0, 0.0, 0.0, 1.0, 0.0, 0.0, 1.0, 0.0, 0.0, 1.0, 0.0, 0.0, 1.0, 0.0, 0.0, 1.0, 5.99e-08, 0.0, 1.0, 0.0, 0.0, 1.0, 0.0, 0.0, 1.0, -3.271e-08, 0.0, 1.0, -3.271e-08, 0.0, 1.0, 0.0, 0.0, 1.0, 1.196e-07, 0.0, 1.0, 5.99e-08, 0.0, 1.0, 4.211e-09, 0.0, 1.0, -7.093e-09, 0.0, 1.0, 0.0, 0.0, 1.0, 0.0, 0.0, 1.0, -7.093e-09, 0.0, 1.0, 0.0, 0.0, 1.0, 5.99e-08, 0.0, 1.0, -7.093e-09, 0.0, 1.0, -7.093e-09, 0.0, 1.0, 4.211e-09, 0.0, 1.0, -1.203e-07, 0.0, 1.0, -1.203e-07, 0.0, 1.0, 4.211e-09, 0.0, 1.0, 8.178e-09, 0.0, 1.0, 8.178e-09, 0.0, 1.0, 4.211e-09, 0.0, 1.0, 0.0, 0.0, 1.0, 1.196e-07, 0.0, 1.0, 6.112e-09, 0.0, 1.0, -3.581e-09, 0.0, 1.0, -3.271e-08, 0.0, 1.0, 1.196e-07, 0.0, 1.0, -3.581e-09, 0.0, 1.0, 0.0, 0.0, 1.0, -3.271e-08, 0.0, 1.0, -3.581e-09, 0.0, 1.0, -3.581e-09, 0.0, 1.0, 6.112e-09, 0.0, 1.0, -3.123e-10, 0.0, 1.0, -3.123e-10, 0.0, 1.0, 6.112e-09, 0.0, 1.0, -7.561e-09, 0.0, 1.0, -7.561e-09, 0.0, 1.0, 6.112e-09, 0.0, 1.0, 0.0, 0.0, 1.0, -1.203e-07, 0.0, 1.0, 8.178e-09, 0.0, 1.0, 0.0, 0.0, 1.0, 0.0, 0.0, 1.0, 8.178e-09, 0.0, 1.0, 0.0, 0.0, 1.0, -3.123e-10, 0.0, 1.0, -7.561e-09, 0.0, 1.0, 0.0, 0.0, 1.0, 0.0, 0.0, 1.0, -7.561e-09, 0.0, 1.0, 0.0, 0.0, 1.0, 0.0, 0.0, 1.0, 0.0, 0.0, 1.0, 0.0, 0.0, 1.0, 0.0, 0.0, 1.0, 0.0, 0.0, 1.0, 0.0, 0.0, 1.0, 0.0, 0.0, 1.0, 0.0, 0.0, 1.0, 0.0, 0.0, 1.0, 0.0, 0.0, 1.0, -1.48e-10, 0.0, 1.0, 0.0, 0.0, 1.0, 0.0, 0.0, 1.0, 0.0, 0.0, 1.0, 0.0, 0.0, 1.0, 0.0, 0.0, 1.0, -1.48e-10, 0.0, 1.0, -4.799e-10, 0.0, 1.0, -4.799e-10, 0.0, 1.0, -1.48e-10, 0.0, 1.0, -5.795e-10, 0.0, 1.0, -5.795e-10, 0.0, 1.0, -1.48e-10, 0.0, 1.0, 0.0, 0.0, 1.0, -4.799e-10, 0.0, 1.0, -5.795e-10, 0.0, 1.0, 0.0, 0.0, 1.0, 0.0, 0.0, 1.0, -5.795e-10, 0.0, 1.0, 0.0, 0.0, 1.0, 0.0, 0.0, 1.0, 0.0, 0.0, 1.0, 0.0, 0.0, 1.0, 0.0, 0.0, 1.0, 0.0, 0.0, 1.0, 0.0, 0.0, 1.0, 0.0, 0.0, 1.0, 0.0, 0.0, 1.0, 3.589e-08, 0.0, 1.0, 0.0, 0.0, 1.0, 1.743e-08, 0.0, 1.0, 3.589e-08, 0.0, 1.0, 0.0, 0.0, 1.0, 0.0, 0.0, 1.0, 3.589e-08, 0.0, 1.0, 3.589e-08, 0.0, 1.0, 1.743e-08, 0.0, 1.0, 2.167e-08, 0.0, 1.0, 2.167e-08, 0.0, 1.0, 1.743e-08, 0.0, 1.0, 2.328e-08, 0.0, 1.0, 2.328e-08, 0.0, 1.0, 1.743e-08, 0.0, 1.0, 3.589e-08, 0.0, 1.0, 0.0, 0.0, 1.0, 3.589e-08, 0.0, 1.0, -1.986e-08, 0.0, 1.0, 3.589e-08, 0.0, 1.0, 2.167e-08, 0.0, 1.0, -1.986e-08, 0.0, 1.0, -1.986e-08, 0.0, 1.0, 2.167e-08, 0.0, 1.0, -1.794e-08, 0.0, 1.0, -1.794e-08, 0.0, 1.0, 2.167e-08, 0.0, 1.0, 0.0, 0.0, 1.0, 3.589e-08, 0.0, 1.0, 5.916e-08, 0.0, 1.0, -6.62e-09, 0.0, 1.0, 2.328e-08, 0.0, 1.0, 3.589e-08, 0.0, 1.0, -6.62e-09, 0.0, 1.0, -6.62e-09, 0.0, 1.0, 5.916e-08, 0.0, 1.0, -1.213e-08, 0.0, 1.0, -1.213e-08, 0.0, 1.0, 5.916e-08, 0.0, 1.0, 0.0, 0.0, 1.0, -1.794e-08, 0.0, 1.0, 0.0, 0.0, 1.0, 0.0, 0.0, 1.0, -6.62e-09, 0.0, 1.0, -1.213e-08, 0.0, 1.0, 0.0, 0.0, 1.0, 0.0, 0.0, 1.0, -6.62e-09, 0.0, 1.0, 0.0, 0.0, 1.0, 0.0, 0.0, 1.0, -1.213e-08, 0.0, 1.0, 1.95e-09, 0.0, 1.0, 1.95e-09, 0.0, 1.0, -1.213e-08, 0.0, 1.0, 2.328e-08, 0.0, 1.0, 2.328e-08, 0.0, 1.0, -1.213e-08, 0.0, 1.0, 0.0, 0.0, 1.0, 1.95e-09, 0.0, 1.0, 2.328e-08, 0.0, 1.0, 0.0, 0.0, 1.0, 0.0, 0.0, 1.0, 2.328e-08, 0.0, 1.0, 0.0, 0.0, 1.0, 0.0, 0.0, 1.0, 0.0, 0.0, 1.0, 0.0, 0.0, 1.0, 0.0, 0.0, 1.0, 0.0, 0.0, 1.0, 0.0])] * 3)])

# ---- objects
ob_chopperrotor = bpy.data.objects.new('chopperRotor', me_chopperrotor)
ob_lamp = bpy.data.objects.new('Lamp', light_lamp)

# ---- transforms, parenting, visibility, modifiers, constraints
ob_chopperrotor.location = (-0.001866, 0.0003541, 0.006991)
ob_chopperrotor.rotation_euler = (1.571, -0.0, 0.0)
ob_chopperrotor.scale = (0.1, 0.1, 0.1)
ob_chopperrotor.lineart.crease_threshold = 0.0
ob_lamp.location = (4.076, 1.005, 5.904)
ob_lamp.rotation_euler = (0.6503, 0.05522, 1.866)
ob_lamp.lock_rotations_4d = False
ob_lamp.empty_display_type = 'ARROWS'
ob_lamp.color = (0.0, 0.0, 0.0, 0.0)
ob_lamp.lineart.crease_threshold = 0.0

# ---- collection membership
col_collection_1.objects.link(ob_chopperrotor)
col_collection_1.objects.link(ob_lamp)

# ---- scene / render settings (as saved in the file)
scene.frame_start = 1; scene.frame_end = 250; scene.frame_set(1)
scene.render.engine = 'BLENDER_EEVEE_NEXT'
scene.render.resolution_percentage = 50
scene.render.dither_intensity = 0.0
scene.cycles.use_denoising = False
scene.cycles.samples = 128
scene.cycles.sampling_pattern = 'TABULATED_SOBOL'
scene.cycles.use_adaptive_sampling = False
scene.cycles.use_light_tree = False
scene.cycles.blur_glossy = 0.0
scene.cycles.sample_clamp_indirect = 0.0
scene.view_settings.view_transform = 'Standard'
bpy.context.view_layer.update()

# ---- added for rendering (the .blend has no active camera): camera
cam_auto = bpy.data.cameras.new('AutoCamera')
cam_auto.lens = 50.0
cam_auto.sensor_width = 36.0
cam_auto.clip_end = 1000.0
ob_auto_camera = bpy.data.objects.new('AutoCamera', cam_auto)
scene.collection.objects.link(ob_auto_camera)
ob_auto_camera.location = (0.783705, -0.942329, 0.644188)
ob_auto_camera.rotation_euler = (1.09748, -7.21219e-08, 0.694738)
scene.camera = ob_auto_camera
bpy.context.view_layer.update()
